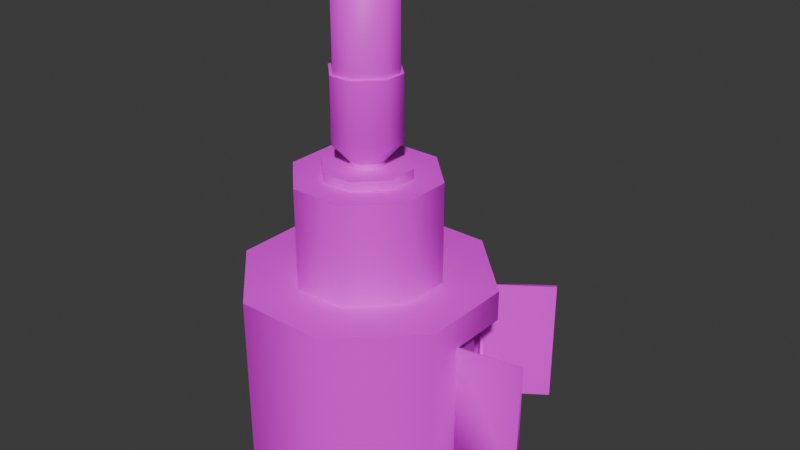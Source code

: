 # Source: lit.blend  (saved by Blender 4.4.30; exported with 4.5.12 LTS)
import bpy
from mathutils import Matrix  # noqa: F401  (used for matrix-valued properties, if any)

bpy.ops.wm.read_factory_settings(use_empty=True)
scene = bpy.context.scene
scene.name = 'Scene'

# ---- collections
col_collection = bpy.data.collections.new('Collection'); scene.collection.children.link(col_collection)

# ---- images (referenced by path relative to the original .blend; pixels are not part of the script)
import os
ASSET_DIR = os.environ.get("B2B_ASSET_DIR", "")  # directory of the original .blend (textures are referenced by path, not embedded)
HERE = os.path.dirname(os.path.abspath(__file__))  # packed textures are extracted next to this script under _unpacked/

def load_image(name, relpath, width, height, colorspace="sRGB"):
    """Load a texture the original file referenced (path relative to the .blend, or extracted next to this script)."""
    p = next((c for c in (os.path.join(HERE, relpath), os.path.join(ASSET_DIR, relpath)) if relpath and os.path.exists(c)), "")
    if p:
        img = bpy.data.images.load(p, check_existing=True)
        img.name = name
    else:  # same state as the original file: an image datablock whose file is absent (Cycles renders it pink)
        img = bpy.data.images.new(name, width, height)
        img.source = "FILE"
        img.filepath = "//" + (relpath or name)
    img.colorspace_settings.name = colorspace
    return img
img_bbq = load_image('bbq', 'bbq.png', 1024, 1024, 'sRGB')

# ---- materials (node trees are filled in below, after node groups)
mat_bbq = bpy.data.materials.new('bbq')

# ---- material node trees
mat_bbq.use_nodes = True; mat_bbq.node_tree.nodes.clear()
_N = mat_bbq.node_tree.nodes; _L = mat_bbq.node_tree.links
n0 = _N.new('ShaderNodeBsdfPrincipled'); n0.name = 'Principled BSDF'; n0.location = (10, 300)
n1 = _N.new('ShaderNodeOutputMaterial'); n1.name = 'Material Output'; n1.location = (300, 300)
n2 = _N.new('ShaderNodeTexImage'); n2.name = 'Image Texture'; n2.location = (-263, 218)
n2.image = img_bbq
_L.new(n0.outputs[0], n1.inputs[0])
_L.new(n2.outputs[0], n0.inputs[0])
n1.is_active_output = True

# ---- world
world_world = bpy.data.worlds.new('World'); scene.world = world_world
world_world.use_nodes = True; world_world.node_tree.nodes.clear()
_N = world_world.node_tree.nodes; _L = world_world.node_tree.links
n0 = _N.new('ShaderNodeOutputWorld'); n0.name = 'World Output'; n0.location = (300, 300)
n1 = _N.new('ShaderNodeBackground'); n1.name = 'Background'; n1.location = (10, 300)
n1.inputs[0].default_value = (0.05088, 0.05088, 0.05088, 1.0)
_L.new(n1.outputs[0], n0.inputs[0])
n0.is_active_output = True
world_world.color = (0.05088, 0.05088, 0.05088)
world_world.sun_shadow_jitter_overblur = 0.0

# ---- meshes
me_cube_005 = bpy.data.meshes.new('Cube.005')
me_cube_005.from_pydata([(2.476, 0.9877, 2.338), (1.444, 2.019, 2.338), (1.444, 2.019, -0.3549), (2.476, 0.9877, -1.0), (0.564, -1.427, 2.983), (2.476, -0.3426, 2.338), (2.476, -0.3426, -0.3549), (0.9877, -2.476, -1.0), (-0.564, 1.427, 2.983), (-1.427, 0.564, 2.983), (-2.476, 0.9877, -1.0), (-0.9877, 2.476, -1.0), (-1.427, -0.564, 2.983), (-0.564, -1.427, 2.983), (-0.9877, -2.476, -1.0), (-2.476, -0.9877, -1.0), (0.564, 1.427, 2.983), (1.427, 0.564, 2.983), (2.476, 0.9877, -0.3549), (0.9877, 2.476, -1.0), (2.476, -0.9877, -1.0), (1.427, -0.564, 2.983), (2.639, 2.856, 2.338), (1.444, 2.019, 2.338), (1.444, 2.019, -0.3549), (2.639, 2.856, -0.3549), (3.786, -0.1116, 2.338), (2.476, -0.3426, 2.338), (2.476, -0.3426, -0.3549), (3.786, -0.1116, -0.3549), (0.8127, 2.053, 2.939), (2.053, 0.8127, 2.939), (3.774, -0.04246, 2.338), (3.774, -0.04246, -0.3549), (2.053, 0.8127, -0.9557), (0.8127, 2.053, -0.9557), (-2.053, -0.8127, -0.9557), (-0.8127, -2.053, -0.9557), (-0.8127, -2.053, 2.939), (-2.053, -0.8127, 2.939), (2.053, -0.8127, 2.939), (0.8127, -2.053, 2.939), (0.8127, -2.053, -0.9557), (2.053, -0.8127, -0.9557), (-2.053, 0.8127, 2.939), (-0.8127, 2.053, 2.939), (-0.8127, 2.053, -0.9557), (-2.053, 0.8127, -0.9557), (1.394, 1.97, 2.338), (2.411, 0.9609, 2.338), (2.411, 0.9609, -0.3549), (1.394, 1.97, -0.3549), (2.405, -0.3426, -0.3549), (2.405, -0.3426, 2.338), (2.679, 2.799, 2.338), (2.679, 2.799, -0.3549), (1.484, 1.962, 2.338), (1.484, 1.962, -0.3549), (2.463, -0.2735, -0.3549), (2.463, -0.2735, 2.338), (0.9669, 2.425, 2.939), (2.425, 0.9669, 2.939), (2.425, 0.9669, -0.9557), (0.9669, 2.425, -0.9557), (-2.425, -0.9669, -0.9557), (-0.9669, -2.425, -0.9557), (-0.9669, -2.425, 2.939), (-2.425, -0.9669, 2.939), (2.425, -0.9669, 2.939), (0.9669, -2.425, 2.939), (0.9669, -2.425, -0.9557), (2.425, -0.9669, -0.9557), (-2.425, 0.9669, 2.939), (-0.9669, 2.425, 2.939), (-0.9669, 2.425, -0.9557), (-2.425, 0.9669, -0.9557), (0.9877, 2.476, 2.983), (2.476, 0.9877, 2.983), (-0.9877, -2.476, 2.983), (-2.476, -0.9877, 2.983), (2.476, -0.9877, 2.983), (0.9877, -2.476, 2.983), (-2.476, 0.9877, 2.983), (-0.9877, 2.476, 2.983), (0.3349, 0.8734, 5.124), (0.8734, 0.3349, 5.124), (-0.3349, -0.8734, 5.124), (-0.8734, -0.3349, 5.124), (0.8734, -0.3349, 5.124), (0.3349, -0.8734, 5.124), (-0.8734, 0.3349, 5.124), (-0.3349, 0.8734, 5.124), (0.564, 1.427, 5.124), (1.427, 0.564, 5.124), (-0.564, -1.427, 5.124), (-1.427, -0.564, 5.124), (1.427, -0.564, 5.124), (0.564, -1.427, 5.124), (-1.427, 0.564, 5.124), (-0.564, 1.427, 5.124), (0.1172, 0.3479, 5.329), (0.3479, 0.1172, 5.329), (-0.1172, -0.3479, 5.329), (-0.3479, -0.1172, 5.329), (0.3479, -0.1172, 5.329), (0.1172, -0.3479, 5.329), (-0.3479, 0.1172, 5.329), (-0.1172, 0.3479, 5.329), (0.3349, 0.8734, 5.329), (0.8734, 0.3349, 5.329), (-0.3349, -0.8734, 5.329), (-0.8734, -0.3349, 5.329), (0.8734, -0.3349, 5.329), (0.3349, -0.8734, 5.329), (-0.8734, 0.3349, 5.329), (-0.3349, 0.8734, 5.329), (0.1172, 0.3479, 5.43), (0.3479, 0.1172, 5.43), (-0.1172, -0.3479, 5.43), (-0.3479, -0.1172, 5.43), (0.3479, -0.1172, 5.43), (0.1172, -0.3479, 5.43), (-0.3479, 0.1172, 5.43), (-0.1172, 0.3479, 5.43), (0.2404, 0.7136, 5.854), (0.7136, 0.2404, 5.854), (-0.2404, -0.7136, 5.854), (-0.7136, -0.2404, 5.854), (0.7136, -0.2404, 5.854), (0.2404, -0.7136, 5.854), (-0.7136, 0.2404, 5.854), (-0.2404, 0.7136, 5.854), (0.2165, 0.656, 7.197), (0.656, 0.2165, 7.197), (-0.2165, -0.656, 7.197), (-0.656, -0.2165, 7.197), (0.656, -0.2165, 7.197), (0.2165, -0.656, 7.197), (-0.656, 0.2165, 7.197), (-0.2165, 0.656, 7.197), (0.2404, 0.7136, 7.197), (0.7136, 0.2404, 7.197), (-0.2404, -0.7136, 7.197), (-0.7136, -0.2404, 7.197), (0.7136, -0.2404, 7.197), (0.2404, -0.7136, 7.197), (-0.7136, 0.2404, 7.197), (-0.2404, 0.7136, 7.197), (-1.371e-06, 0.1332, 9.274), (0.2165, 0.656, 8.751), (0.656, 0.2165, 8.751), (-0.2165, -0.656, 8.751), (-0.656, -0.2165, 8.751), (0.1332, -7.451e-08, 9.274), (0.656, -0.2165, 8.751), (0.2165, -0.656, 8.751), (-1.401e-06, -0.1332, 9.274), (-0.1332, 0.0, 9.274), (-0.656, 0.2165, 8.751), (-0.2165, 0.656, 8.751)], [], [(10, 15, 14, 7, 20, 3, 19, 11), (15, 10, 82, 79), (7, 14, 78, 81), (21, 4, 97, 96), (29, 28, 27, 26), (14, 15, 79, 78), (81, 80, 20, 7), (83, 82, 10, 11), (11, 19, 76, 83), (0, 77, 76, 1), (2, 19, 3, 18), (1, 76, 19, 2), (6, 20, 80, 5), (18, 3, 20, 6), (5, 80, 77, 0), (22, 23, 24, 25), (43, 42, 41, 40), (64, 67, 72, 75), (70, 69, 66, 65), (34, 43, 40, 31), (33, 32, 59, 58), (65, 66, 67, 64), (69, 70, 71, 68), (73, 74, 75, 72), (74, 73, 60, 63), (49, 48, 60, 61), (51, 50, 62, 63), (48, 51, 63, 60), (52, 53, 68, 71), (50, 52, 71, 62), (53, 49, 61, 68), (54, 55, 57, 56), (24, 23, 56, 57), (2, 18, 50, 51), (27, 28, 58, 59), (1, 2, 51, 48), (28, 29, 33, 58), (6, 5, 53, 52), (26, 27, 59, 32), (18, 6, 52, 50), (22, 25, 55, 54), (5, 0, 49, 53), (23, 22, 54, 56), (29, 26, 32, 33), (25, 24, 57, 55), (0, 1, 48, 49), (30, 31, 61, 60), (34, 35, 63, 62), (36, 37, 65, 64), (38, 39, 67, 66), (40, 41, 69, 68), (42, 43, 71, 70), (44, 45, 73, 72), (46, 47, 75, 74), (35, 46, 74, 63), (45, 30, 60, 73), (43, 34, 62, 71), (31, 40, 68, 61), (39, 44, 72, 67), (41, 38, 66, 69), (47, 36, 64, 75), (37, 42, 70, 65), (42, 37, 38, 41), (37, 36, 39, 38), (36, 47, 44, 39), (47, 46, 45, 44), (46, 35, 30, 45), (35, 34, 31, 30), (17, 16, 76, 77), (12, 13, 78, 79), (4, 21, 80, 81), (8, 9, 82, 83), (16, 8, 83, 76), (21, 17, 77, 80), (9, 12, 79, 82), (13, 4, 81, 78), (88, 89, 113, 112), (16, 17, 93, 92), (4, 13, 94, 97), (17, 21, 96, 93), (9, 8, 99, 98), (13, 12, 95, 94), (12, 9, 98, 95), (8, 16, 92, 99), (85, 84, 92, 93), (87, 86, 94, 95), (89, 88, 96, 97), (91, 90, 98, 99), (84, 91, 99, 92), (88, 85, 93, 96), (90, 87, 95, 98), (86, 89, 97, 94), (107, 100, 116, 123), (84, 85, 109, 108), (89, 86, 110, 113), (85, 88, 112, 109), (90, 91, 115, 114), (86, 87, 111, 110), (87, 90, 114, 111), (91, 84, 108, 115), (101, 100, 108, 109), (103, 102, 110, 111), (105, 104, 112, 113), (107, 106, 114, 115), (100, 107, 115, 108), (104, 101, 109, 112), (106, 103, 111, 114), (102, 105, 113, 110), (119, 122, 130, 127), (104, 105, 121, 120), (100, 101, 117, 116), (105, 102, 118, 121), (101, 104, 120, 117), (106, 107, 123, 122), (102, 103, 119, 118), (103, 106, 122, 119), (125, 128, 144, 141), (123, 116, 124, 131), (120, 121, 129, 128), (116, 117, 125, 124), (121, 118, 126, 129), (117, 120, 128, 125), (122, 123, 131, 130), (118, 119, 127, 126), (133, 136, 154, 150), (130, 131, 147, 146), (126, 127, 143, 142), (127, 130, 146, 143), (131, 124, 140, 147), (128, 129, 145, 144), (124, 125, 141, 140), (129, 126, 142, 145), (133, 132, 140, 141), (135, 134, 142, 143), (137, 136, 144, 145), (139, 138, 146, 147), (132, 139, 147, 140), (136, 133, 141, 144), (138, 135, 143, 146), (134, 137, 145, 142), (139, 132, 149, 159), (138, 139, 159, 158), (153, 156, 157, 148), (135, 138, 158, 152), (134, 135, 152, 151), (137, 134, 151, 155), (136, 137, 155, 154), (149, 150, 153, 148), (151, 152, 157, 156), (154, 155, 156, 153), (158, 159, 148, 157), (159, 149, 148), (150, 154, 153), (157, 152, 158), (156, 155, 151), (132, 133, 150, 149)])
me_cube_005.polygons.foreach_set('use_smooth', [True] * 156)
_k = set([(0, 1), (0, 5), (1, 2), (2, 18), (3, 19), (3, 20), (4, 13), (4, 21), (5, 6), (6, 18), (7, 14), (7, 20), (8, 9), (8, 16), (9, 12), (10, 11), (10, 15), (11, 19), (12, 13), (14, 15), (16, 17), (17, 21), (22, 23), (22, 25), (24, 25), (26, 27), (26, 29), (28, 29), (30, 31), (30, 45), (31, 40), (32, 33), (32, 59), (33, 58), (34, 35), (34, 43), (35, 46), (36, 37), (36, 47), (37, 42), (38, 39), (38, 41), (39, 44), (40, 41), (42, 43), (44, 45), (46, 47), (48, 49), (48, 51), (49, 53), (50, 51), (50, 52), (52, 53), (54, 55), (54, 56), (55, 57), (56, 57), (58, 59), (76, 77), (76, 83), (77, 80), (78, 79), (78, 81), (79, 82), (80, 81), (82, 83), (84, 85), (84, 91), (85, 88), (86, 87), (86, 89), (87, 90), (88, 89), (90, 91), (92, 93), (92, 99), (93, 96), (94, 95), (94, 97), (95, 98), (96, 97), (98, 99), (100, 101), (100, 107), (101, 104), (102, 103), (102, 105), (103, 106), (104, 105), (106, 107), (108, 109), (108, 115), (109, 112), (110, 111), (110, 113), (111, 114), (112, 113), (114, 115), (116, 117), (116, 123), (117, 120), (118, 119), (118, 121), (119, 122), (120, 121), (122, 123), (132, 133), (132, 139), (133, 136), (134, 135), (134, 137), (135, 138), (136, 137), (138, 139), (140, 141), (140, 147), (141, 144), (142, 143), (142, 145), (143, 146), (144, 145), (146, 147)])
me_cube_005.attributes.new('sharp_edge', 'BOOLEAN', 'EDGE').data.foreach_set('value', [ (min(e.vertices), max(e.vertices)) in _k for e in me_cube_005.edges])
_uv = me_cube_005.uv_layers.new(name='UVMap')
_uv.uv.foreach_set('vector', [8.384e-10, 0.07487, 0.07487, 8.197e-09, 0.1876, 1.826e-08, 0.2625, 0.07487, 0.2625, 0.1876, 0.1876, 0.2625, 0.07487, 0.2625, -1.866e-10, 0.1876, 0.5993, 0.4269, 0.5196, 0.4269, 0.5196, 0.2135, 0.5993, 0.2135, 0.5958, 0.6404, 0.5196, 0.6404, 0.5196, 0.4269, 0.5958, 0.4269, 0.9805, 0.3282, 0.9151, 0.3282, 0.9151, 0.2135, 0.9805, 0.2135, 0.248, 0.6693, 0.1889, 0.6693, 0.1889, 0.525, 0.248, 0.525, 0.7118, 0.4269, 0.5993, 0.4269, 0.5993, 0.2135, 0.7118, 0.2135, 0.5958, 0.4269, 0.7086, 0.4269, 0.7086, 0.6404, 0.5958, 0.6404, 0.6, 0.0, 0.7124, 0.0, 0.7124, 0.2135, 0.6, 0.2135, 0.6, 0.2135, 0.5196, 0.2135, 0.5196, 0.0, 0.6, 0.0, 0.3386, 0.5488, 0.3386, 0.5142, 0.4513, 0.5142, 0.4168, 0.5488, 0.4168, 0.6931, 0.4513, 0.7277, 0.3386, 0.7277, 0.3386, 0.6931, 0.4168, 0.5488, 0.4513, 0.5142, 0.4513, 0.7277, 0.4168, 0.6931, 0.2873, 0.6931, 0.2625, 0.7277, 0.2625, 0.5142, 0.2873, 0.5488, 0.3386, 0.6931, 0.3386, 0.7277, 0.2625, 0.7277, 0.2873, 0.6931, 0.2873, 0.5488, 0.2625, 0.5142, 0.3386, 0.5142, 0.3386, 0.5488, 0.4192, 0.7277, 0.497, 0.7277, 0.497, 0.872, 0.4192, 0.872, 0.4192, 0.9364, 0.3252, 0.9364, 0.3252, 0.7277, 0.4192, 0.7277, 0.8191, 0.6357, 0.8191, 0.4269, 0.8935, 0.4269, 0.8935, 0.6357, 0.1102, 0.7338, 0.1102, 0.525, 0.1889, 0.525, 0.1889, 0.7338, 0.06257, 0.9425, 0.0, 0.9425, 0.0, 0.7338, 0.06257, 0.7338, 0.4513, 0.6585, 0.4513, 0.5142, 0.5127, 0.5142, 0.5127, 0.6585, 0.7086, 0.6357, 0.7086, 0.4269, 0.8191, 0.4269, 0.8191, 0.6357, 0.1102, 0.525, 0.1102, 0.7338, 0.0, 0.7338, 0.0, 0.525, 0.8184, 0.6404, 0.8184, 0.8491, 0.7079, 0.8491, 0.7079, 0.6404, 0.8184, 0.8491, 0.8184, 0.6404, 0.893, 0.6404, 0.893, 0.8491, 0.6297, 0.6726, 0.5531, 0.6726, 0.5196, 0.6404, 0.6299, 0.6404, 0.5531, 0.8169, 0.6297, 0.8169, 0.6299, 0.8491, 0.5196, 0.8491, 0.5531, 0.6726, 0.5531, 0.8169, 0.5196, 0.8491, 0.5196, 0.6404, 0.682, 0.8169, 0.682, 0.6726, 0.7079, 0.6404, 0.7079, 0.8491, 0.6297, 0.8169, 0.682, 0.8169, 0.7079, 0.8491, 0.6299, 0.8491, 0.682, 0.6726, 0.6297, 0.6726, 0.6299, 0.6404, 0.7079, 0.6404, 0.2338, 0.7338, 0.2338, 0.8781, 0.1566, 0.8781, 0.1566, 0.7338, 0.5137, 0.869, 0.5137, 0.7247, 0.5175, 0.7247, 0.5175, 0.869, 0.9759, 0.9788, 0.9473, 0.9059, 0.9511, 0.906, 0.9794, 0.9774, 0.2622, 0.525, 0.2622, 0.6693, 0.259, 0.6693, 0.259, 0.525, 0.5164, 0.5142, 0.5164, 0.6585, 0.5127, 0.6585, 0.5127, 0.5142, 0.5025, 0.7247, 0.5025, 0.796, 0.4987, 0.796, 0.4987, 0.7247, 0.2341, 0.8137, 0.2341, 0.6693, 0.237, 0.6693, 0.237, 0.8137, 0.248, 0.7986, 0.248, 0.7273, 0.2517, 0.7273, 0.2517, 0.7986, 0.9473, 0.9059, 0.9759, 0.8406, 0.9794, 0.8421, 0.9511, 0.906, 0.5137, 0.7247, 0.5137, 0.869, 0.51, 0.869, 0.51, 0.7247, 0.9513, 0.4269, 0.9799, 0.4923, 0.9761, 0.4923, 0.9479, 0.4284, 0.51, 0.7247, 0.51, 0.8029, 0.5062, 0.8029, 0.5062, 0.7247, 0.5164, 0.6585, 0.5164, 0.5142, 0.5195, 0.5142, 0.5195, 0.6585, 0.5025, 0.8029, 0.5025, 0.7247, 0.5062, 0.7247, 0.5062, 0.8029, 0.9799, 0.4923, 0.9514, 0.5651, 0.9479, 0.5637, 0.9761, 0.4923, 0.3441, 0.2372, 0.4381, 0.2372, 0.4463, 0.2571, 0.3358, 0.2571, 0.2825, 0.3387, 0.2825, 0.4327, 0.2625, 0.4409, 0.2625, 0.3304, 0.4997, 0.4327, 0.4997, 0.3387, 0.5196, 0.3304, 0.5196, 0.4409, 0.4381, 0.01994, 0.3441, 0.01994, 0.3358, 5.209e-09, 0.4463, 1.516e-08, 0.4997, 0.1756, 0.4997, 0.08155, 0.5196, 0.07329, 0.5196, 0.1838, 0.4381, 0.2771, 0.3441, 0.2771, 0.3358, 0.2571, 0.4463, 0.2571, 0.2825, 0.08155, 0.2825, 0.1756, 0.2625, 0.1838, 0.2625, 0.07329, 0.3441, 0.4943, 0.4381, 0.4943, 0.4463, 0.5142, 0.3358, 0.5142, 0.2825, 0.4327, 0.3441, 0.4943, 0.3358, 0.5142, 0.2625, 0.4409, 0.2825, 0.1756, 0.3441, 0.2372, 0.3358, 0.2571, 0.2625, 0.1838, 0.3441, 0.2771, 0.2825, 0.3387, 0.2625, 0.3304, 0.3358, 0.2571, 0.4381, 0.2372, 0.4997, 0.1756, 0.5196, 0.1838, 0.4463, 0.2571, 0.3441, 0.01994, 0.2825, 0.08155, 0.2625, 0.07329, 0.3358, 5.209e-09, 0.4997, 0.08155, 0.4381, 0.01994, 0.4463, 1.516e-08, 0.5196, 0.07329, 0.4381, 0.4943, 0.4997, 0.4327, 0.5196, 0.4409, 0.4463, 0.5142, 0.4997, 0.3387, 0.4381, 0.2771, 0.4463, 0.2571, 0.5196, 0.3304, 0.3252, 0.9364, 0.2625, 0.9364, 0.2625, 0.7277, 0.3252, 0.7277, 0.8718, 0.2087, 0.7779, 0.2087, 0.7779, 0.0, 0.8718, 0.0, 0.7779, 0.2087, 0.7124, 0.2087, 0.7124, 0.0, 0.7779, 0.0, 0.8716, 0.4222, 0.7779, 0.4222, 0.7779, 0.2135, 0.8716, 0.2135, 0.7779, 0.4222, 0.7118, 0.4222, 0.7118, 0.2135, 0.7779, 0.2135, 0.1566, 0.9425, 0.06257, 0.9425, 0.06257, 0.7338, 0.1566, 0.7338, 0.05582, 0.3611, 0.05582, 0.4265, -1.083e-08, 0.4502, -3.028e-09, 0.3374, 0.2067, 0.4265, 0.2067, 0.3611, 0.2625, 0.3374, 0.2625, 0.4502, 0.1639, 0.3183, 0.09857, 0.3183, 0.07487, 0.2625, 0.1876, 0.2625, 0.09857, 0.4692, 0.1639, 0.4692, 0.1876, 0.525, 0.07487, 0.525, 0.05582, 0.4265, 0.09857, 0.4692, 0.07487, 0.525, -1.083e-08, 0.4502, 0.09857, 0.3183, 0.05582, 0.3611, -3.028e-09, 0.3374, 0.07487, 0.2625, 0.1639, 0.4692, 0.2067, 0.4265, 0.2625, 0.4502, 0.1876, 0.525, 0.2067, 0.3611, 0.1639, 0.3183, 0.1876, 0.2625, 0.2625, 0.3374, 0.259, 0.6607, 0.259, 0.7015, 0.248, 0.7015, 0.248, 0.6607, 0.9806, 0.1148, 0.9152, 0.1148, 0.9152, -2.556e-08, 0.9806, -2.556e-08, 0.9151, 0.3282, 0.8716, 0.3282, 0.8716, 0.2135, 0.9151, 0.2135, 0.9152, 0.1148, 0.8718, 0.1148, 0.8718, -2.556e-08, 0.9152, -2.556e-08, 0.7816, 0.9639, 0.7164, 0.9639, 0.7164, 0.8491, 0.7816, 0.8491, 0.8923, 0.9639, 0.827, 0.9639, 0.827, 0.8491, 0.8923, 0.8491, 0.827, 0.9639, 0.7816, 0.9639, 0.7816, 0.8491, 0.827, 0.8491, 0.7164, 0.9639, 0.6705, 0.9639, 0.6705, 0.8491, 0.7164, 0.8491, 0.5493, 0.9042, 0.5493, 0.945, 0.5196, 0.9573, 0.5196, 0.8919, 0.6409, 0.945, 0.6409, 0.9041, 0.6705, 0.8919, 0.6705, 0.9573, 0.6155, 0.8788, 0.5747, 0.8788, 0.5624, 0.8491, 0.6278, 0.8491, 0.5747, 0.9704, 0.6155, 0.9704, 0.6278, 1.0, 0.5624, 1.0, 0.5493, 0.945, 0.5747, 0.9704, 0.5624, 1.0, 0.5196, 0.9573, 0.5747, 0.8788, 0.5493, 0.9042, 0.5196, 0.8919, 0.5624, 0.8491, 0.6155, 0.9704, 0.6409, 0.945, 0.6705, 0.9573, 0.6278, 1.0, 0.6409, 0.9041, 0.6155, 0.8788, 0.6278, 0.8491, 0.6705, 0.8919, 0.9203, 0.7405, 0.9107, 0.7405, 0.9107, 0.7351, 0.9203, 0.7351, 0.248, 0.6693, 0.248, 0.7102, 0.237, 0.7102, 0.237, 0.6693, 0.259, 0.7015, 0.259, 0.7273, 0.248, 0.7273, 0.248, 0.7015, 0.248, 0.7102, 0.248, 0.7359, 0.237, 0.7359, 0.237, 0.7102, 0.259, 0.525, 0.259, 0.5657, 0.248, 0.5657, 0.248, 0.525, 0.259, 0.593, 0.259, 0.6337, 0.248, 0.6337, 0.248, 0.593, 0.259, 0.6337, 0.259, 0.6607, 0.248, 0.6607, 0.248, 0.6337, 0.259, 0.5657, 0.259, 0.593, 0.248, 0.593, 0.248, 0.5657, 0.8998, 0.3653, 0.8998, 0.3828, 0.8716, 0.3944, 0.8716, 0.3536, 0.9351, 0.3828, 0.9351, 0.3653, 0.9632, 0.3536, 0.9632, 0.3944, 0.9262, 0.3564, 0.9087, 0.3564, 0.897, 0.3282, 0.9378, 0.3282, 0.9087, 0.3917, 0.9262, 0.3917, 0.9378, 0.4198, 0.897, 0.4198, 0.8998, 0.3828, 0.9087, 0.3917, 0.897, 0.4198, 0.8716, 0.3944, 0.9087, 0.3564, 0.8998, 0.3653, 0.8716, 0.3536, 0.897, 0.3282, 0.9262, 0.3917, 0.9351, 0.3828, 0.9632, 0.3944, 0.9378, 0.4198, 0.9351, 0.3653, 0.9262, 0.3564, 0.9378, 0.3282, 0.9632, 0.3536, 0.2281, 0.6759, 0.2281, 0.6885, 0.2085, 0.6951, 0.2085, 0.6693, 0.9378, 0.9407, 0.9204, 0.9407, 0.9204, 0.9353, 0.9378, 0.9353, 0.9384, 0.527, 0.9209, 0.527, 0.9209, 0.5216, 0.9384, 0.5216, 0.9204, 0.9407, 0.9113, 0.9407, 0.9113, 0.9353, 0.9204, 0.9353, 0.9209, 0.527, 0.9119, 0.527, 0.9119, 0.5216, 0.9209, 0.5216, 0.9377, 0.7405, 0.9203, 0.7405, 0.9203, 0.7351, 0.9377, 0.7351, 0.9377, 0.8406, 0.9203, 0.8406, 0.9203, 0.8352, 0.9377, 0.8352, 0.9203, 0.8406, 0.9108, 0.8406, 0.9108, 0.8352, 0.9203, 0.8352, 0.912, 0.4989, 0.8935, 0.4989, 0.8935, 0.4269, 0.912, 0.4269, 0.1889, 0.7143, 0.1889, 0.7017, 0.2085, 0.6951, 0.2085, 0.7209, 0.9378, 0.9353, 0.9204, 0.9353, 0.9115, 0.9126, 0.9473, 0.9126, 0.9384, 0.5216, 0.9209, 0.5216, 0.912, 0.4989, 0.9479, 0.4989, 0.2085, 0.7143, 0.2085, 0.7017, 0.2281, 0.6951, 0.2281, 0.7209, 0.1889, 0.6885, 0.1889, 0.6759, 0.2085, 0.6693, 0.2085, 0.6951, 0.9377, 0.7351, 0.9203, 0.7351, 0.9125, 0.7124, 0.9483, 0.7124, 0.9377, 0.8352, 0.9203, 0.8352, 0.9123, 0.8125, 0.9481, 0.8125, 0.2232, 0.9614, 0.2066, 0.9614, 0.2066, 0.8781, 0.2232, 0.8781, 0.9483, 0.7124, 0.9125, 0.7124, 0.9125, 0.6404, 0.9483, 0.6404, 0.9481, 0.8125, 0.9123, 0.8125, 0.9123, 0.7405, 0.9481, 0.7405, 0.9123, 0.8125, 0.893, 0.8125, 0.893, 0.7405, 0.9123, 0.7405, 0.9125, 0.7124, 0.893, 0.7124, 0.893, 0.6404, 0.9125, 0.6404, 0.9473, 0.9126, 0.9115, 0.9126, 0.9115, 0.8406, 0.9473, 0.8406, 0.9479, 0.4989, 0.912, 0.4989, 0.912, 0.4269, 0.9479, 0.4269, 0.9115, 0.9126, 0.893, 0.9126, 0.893, 0.8406, 0.9115, 0.8406, 0.8748, 0.1343, 0.8748, 0.1676, 0.8718, 0.1689, 0.8718, 0.133, 0.941, 0.1676, 0.941, 0.1343, 0.9441, 0.133, 0.9441, 0.1689, 0.9246, 0.1179, 0.8913, 0.1179, 0.89, 0.1148, 0.9258, 0.1148, 0.8913, 0.184, 0.9246, 0.184, 0.9258, 0.1871, 0.89, 0.1871, 0.8748, 0.1676, 0.8913, 0.184, 0.89, 0.1871, 0.8718, 0.1689, 0.8913, 0.1179, 0.8748, 0.1343, 0.8718, 0.133, 0.89, 0.1148, 0.9246, 0.184, 0.941, 0.1676, 0.9441, 0.1689, 0.9258, 0.1871, 0.941, 0.1343, 0.9246, 0.1179, 0.9258, 0.1148, 0.9441, 0.133, 0.9111, 0.6104, 0.8935, 0.6104, 0.8935, 0.527, 0.9111, 0.527, 0.9443, 0.6104, 0.9111, 0.6104, 0.9111, 0.527, 0.9443, 0.527, 0.4793, 0.6866, 0.4894, 0.6866, 0.4894, 0.6967, 0.4793, 0.6967, 0.4366, 0.9553, 0.4192, 0.9553, 0.4192, 0.872, 0.4366, 0.872, 0.4699, 0.9553, 0.4366, 0.9553, 0.4366, 0.872, 0.4699, 0.872, 0.1733, 0.9614, 0.1566, 0.9614, 0.1566, 0.8781, 0.1733, 0.8781, 0.2066, 0.9614, 0.1733, 0.9614, 0.1733, 0.8781, 0.2066, 0.8781, 0.4513, 0.7083, 0.4513, 0.675, 0.4793, 0.6866, 0.4793, 0.6967, 0.5175, 0.675, 0.5175, 0.7083, 0.4894, 0.6967, 0.4894, 0.6866, 0.4677, 0.6585, 0.501, 0.6585, 0.4894, 0.6866, 0.4793, 0.6866, 0.501, 0.7247, 0.4677, 0.7247, 0.4793, 0.6967, 0.4894, 0.6967, 0.4677, 0.7247, 0.4513, 0.7083, 0.4793, 0.6967, 0.4513, 0.675, 0.4677, 0.6585, 0.4793, 0.6866, 0.4894, 0.6967, 0.5175, 0.7083, 0.501, 0.7247, 0.4894, 0.6866, 0.501, 0.6585, 0.5175, 0.675, 0.2566, 0.9614, 0.2232, 0.9614, 0.2232, 0.8781, 0.2566, 0.8781])
me_cube_005.materials.append(mat_bbq)
me_cube_005.use_mirror_vertex_groups = False
me_cube_005.update()

# ---- objects
ob_cube_001 = bpy.data.objects.new('Cube.001', me_cube_005)

# ---- transforms, parenting, visibility, modifiers, constraints
ob_cube_001.location = (0.0, 0.0, 0.0)
ob_cube_001.lock_rotations_4d = False
ob_cube_001.empty_display_type = 'ARROWS'
ob_cube_001.lineart.crease_threshold = 0.0

# ---- collection membership
col_collection.objects.link(ob_cube_001)

# ---- scene / render settings (as saved in the file)
scene.frame_start = 1; scene.frame_end = 250; scene.frame_set(1)
scene.render.engine = 'CYCLES'
scene.cycles.bake_type = 'DIFFUSE'
bpy.context.view_layer.update()

# ---- added for rendering (the .blend has no active camera and no usable light): camera, sun
cam_auto = bpy.data.cameras.new('AutoCamera')
cam_auto.lens = 50.0
cam_auto.sensor_width = 36.0
cam_auto.clip_end = 1000.0
ob_auto_camera = bpy.data.objects.new('AutoCamera', cam_auto)
scene.collection.objects.link(ob_auto_camera)
ob_auto_camera.location = (12.8311, -14.4209, 13.8778)
ob_auto_camera.rotation_euler = (1.09748, -7.21219e-08, 0.694738)
scene.camera = ob_auto_camera
light_auto_sun = bpy.data.lights.new('AutoSun', 'SUN')
light_auto_sun.energy = 3.0
light_auto_sun.angle = 0.0523599
ob_auto_sun = bpy.data.objects.new('AutoSun', light_auto_sun)
scene.collection.objects.link(ob_auto_sun)
ob_auto_sun.rotation_euler = (0.872665, 0.174533, 0.523599)
bpy.context.view_layer.update()
